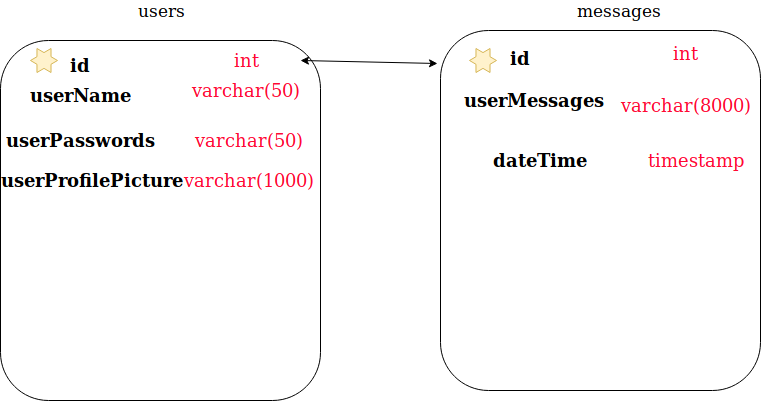

The diagram above was exported from draw.io. Its source (the exported page's mxGraphModel, read from the mxfile embedded in the PNG):
<mxGraphModel dx="754" dy="747" grid="1" gridSize="10" guides="1" tooltips="1" connect="1" arrows="1" fold="1" page="1" pageScale="1" pageWidth="827" pageHeight="1169" math="0" shadow="0">
  <root>
    <mxCell id="0" />
    <mxCell id="1" parent="0" />
    <mxCell id="XmQ8aGlnY-E9MTHoOOQo-1" value="" style="rounded=1;whiteSpace=wrap;html=1;" vertex="1" parent="1">
      <mxGeometry x="40" y="90" width="320" height="360" as="geometry" />
    </mxCell>
    <mxCell id="XmQ8aGlnY-E9MTHoOOQo-2" value="users" style="text;html=1;strokeColor=none;fillColor=none;align=center;verticalAlign=middle;whiteSpace=wrap;rounded=0;fontSize=17;" vertex="1" parent="1">
      <mxGeometry x="145" y="50" width="110" height="20" as="geometry" />
    </mxCell>
    <mxCell id="XmQ8aGlnY-E9MTHoOOQo-3" value="&lt;b style=&quot;font-size: 18px;&quot;&gt;id&lt;/b&gt;" style="text;html=1;strokeColor=none;fillColor=none;align=center;verticalAlign=middle;whiteSpace=wrap;rounded=0;fontSize=18;" vertex="1" parent="1">
      <mxGeometry x="96.5" y="105" width="45" height="20" as="geometry" />
    </mxCell>
    <mxCell id="XmQ8aGlnY-E9MTHoOOQo-5" value="&lt;font style=&quot;font-size: 18px;&quot; color=&quot;#FF0A33&quot;&gt;int&lt;/font&gt;" style="text;html=1;strokeColor=none;fillColor=none;align=center;verticalAlign=middle;whiteSpace=wrap;rounded=0;fontSize=18;" vertex="1" parent="1">
      <mxGeometry x="265" y="100" width="40" height="20" as="geometry" />
    </mxCell>
    <mxCell id="XmQ8aGlnY-E9MTHoOOQo-8" value="userName" style="text;html=1;strokeColor=none;fillColor=none;align=center;verticalAlign=middle;whiteSpace=wrap;rounded=0;fontSize=18;fontStyle=1" vertex="1" parent="1">
      <mxGeometry x="96.5" y="135" width="45" height="20" as="geometry" />
    </mxCell>
    <mxCell id="XmQ8aGlnY-E9MTHoOOQo-9" value="varchar(50)" style="text;html=1;strokeColor=none;fillColor=none;align=center;verticalAlign=middle;whiteSpace=wrap;rounded=0;fontSize=18;fontColor=#FF0A33;" vertex="1" parent="1">
      <mxGeometry x="240" y="130" width="90" height="20" as="geometry" />
    </mxCell>
    <mxCell id="XmQ8aGlnY-E9MTHoOOQo-10" value="userPasswords" style="text;html=1;strokeColor=none;fillColor=none;align=center;verticalAlign=middle;whiteSpace=wrap;rounded=0;fontSize=18;fontStyle=1" vertex="1" parent="1">
      <mxGeometry x="40" y="180" width="158" height="20" as="geometry" />
    </mxCell>
    <mxCell id="XmQ8aGlnY-E9MTHoOOQo-11" value="varchar(50)" style="text;html=1;strokeColor=none;fillColor=none;align=center;verticalAlign=middle;whiteSpace=wrap;rounded=0;fontSize=18;fontColor=#FF0A33;" vertex="1" parent="1">
      <mxGeometry x="242.5" y="180" width="90" height="20" as="geometry" />
    </mxCell>
    <mxCell id="XmQ8aGlnY-E9MTHoOOQo-14" value="userProfilePicture" style="text;html=1;strokeColor=none;fillColor=none;align=center;verticalAlign=middle;whiteSpace=wrap;rounded=0;fontSize=18;fontStyle=1" vertex="1" parent="1">
      <mxGeometry x="52" y="220" width="158" height="20" as="geometry" />
    </mxCell>
    <mxCell id="XmQ8aGlnY-E9MTHoOOQo-15" value="varchar(1000)" style="text;html=1;strokeColor=none;fillColor=none;align=center;verticalAlign=middle;whiteSpace=wrap;rounded=0;fontSize=18;fontColor=#FF0A33;" vertex="1" parent="1">
      <mxGeometry x="242.5" y="220" width="90" height="20" as="geometry" />
    </mxCell>
    <mxCell id="XmQ8aGlnY-E9MTHoOOQo-18" value="" style="rounded=1;whiteSpace=wrap;html=1;" vertex="1" parent="1">
      <mxGeometry x="480" y="80" width="320" height="360" as="geometry" />
    </mxCell>
    <mxCell id="XmQ8aGlnY-E9MTHoOOQo-16" value="dateTime" style="text;html=1;strokeColor=none;fillColor=none;align=center;verticalAlign=middle;whiteSpace=wrap;rounded=0;fontSize=18;fontStyle=1" vertex="1" parent="1">
      <mxGeometry x="500" y="200" width="158" height="20" as="geometry" />
    </mxCell>
    <mxCell id="XmQ8aGlnY-E9MTHoOOQo-17" value="timestamp" style="text;html=1;strokeColor=none;fillColor=none;align=center;verticalAlign=middle;whiteSpace=wrap;rounded=0;fontSize=18;fontColor=#FF0A33;" vertex="1" parent="1">
      <mxGeometry x="690.5" y="200" width="90" height="20" as="geometry" />
    </mxCell>
    <mxCell id="XmQ8aGlnY-E9MTHoOOQo-19" value="userMessages" style="text;html=1;strokeColor=none;fillColor=none;align=center;verticalAlign=middle;whiteSpace=wrap;rounded=0;fontSize=18;fontStyle=1" vertex="1" parent="1">
      <mxGeometry x="494" y="140" width="158" height="20" as="geometry" />
    </mxCell>
    <mxCell id="XmQ8aGlnY-E9MTHoOOQo-20" value="varchar(8000)" style="text;html=1;strokeColor=none;fillColor=none;align=center;verticalAlign=middle;whiteSpace=wrap;rounded=0;fontSize=18;fontColor=#FF0A33;" vertex="1" parent="1">
      <mxGeometry x="680" y="145" width="90" height="20" as="geometry" />
    </mxCell>
    <mxCell id="XmQ8aGlnY-E9MTHoOOQo-21" value="messages" style="text;html=1;strokeColor=none;fillColor=none;align=center;verticalAlign=middle;whiteSpace=wrap;rounded=0;fontSize=17;" vertex="1" parent="1">
      <mxGeometry x="603" y="50" width="110" height="20" as="geometry" />
    </mxCell>
    <mxCell id="XmQ8aGlnY-E9MTHoOOQo-22" value="&lt;b style=&quot;font-size: 18px;&quot;&gt;id&lt;/b&gt;" style="text;html=1;strokeColor=none;fillColor=none;align=center;verticalAlign=middle;whiteSpace=wrap;rounded=0;fontSize=18;" vertex="1" parent="1">
      <mxGeometry x="536" y="97.5" width="45" height="20" as="geometry" />
    </mxCell>
    <mxCell id="XmQ8aGlnY-E9MTHoOOQo-23" value="&lt;font style=&quot;font-size: 18px;&quot; color=&quot;#FF0A33&quot;&gt;int&lt;/font&gt;" style="text;html=1;strokeColor=none;fillColor=none;align=center;verticalAlign=middle;whiteSpace=wrap;rounded=0;fontSize=18;" vertex="1" parent="1">
      <mxGeometry x="704.5" y="92.5" width="40" height="20" as="geometry" />
    </mxCell>
    <mxCell id="XmQ8aGlnY-E9MTHoOOQo-24" value="" style="verticalLabelPosition=bottom;verticalAlign=top;html=1;shape=mxgraph.basic.6_point_star;fontSize=17;fillColor=#fff2cc;strokeColor=#d6b656;" vertex="1" parent="1">
      <mxGeometry x="70" y="98" width="27" height="24" as="geometry" />
    </mxCell>
    <mxCell id="XmQ8aGlnY-E9MTHoOOQo-25" value="" style="verticalLabelPosition=bottom;verticalAlign=top;html=1;shape=mxgraph.basic.6_point_star;fontSize=17;fillColor=#fff2cc;strokeColor=#d6b656;" vertex="1" parent="1">
      <mxGeometry x="509" y="98" width="27" height="24" as="geometry" />
    </mxCell>
    <mxCell id="XmQ8aGlnY-E9MTHoOOQo-27" value="" style="endArrow=classic;startArrow=classic;html=1;fontSize=17;fontColor=#FF0A33;entryX=-0.009;entryY=0.092;entryDx=0;entryDy=0;entryPerimeter=0;exitX=0.938;exitY=0.056;exitDx=0;exitDy=0;exitPerimeter=0;" edge="1" parent="1" source="XmQ8aGlnY-E9MTHoOOQo-1" target="XmQ8aGlnY-E9MTHoOOQo-18">
      <mxGeometry width="50" height="50" relative="1" as="geometry">
        <mxPoint x="265" y="130" as="sourcePoint" />
        <mxPoint x="535" y="130" as="targetPoint" />
        <Array as="points" />
      </mxGeometry>
    </mxCell>
  </root>
</mxGraphModel>